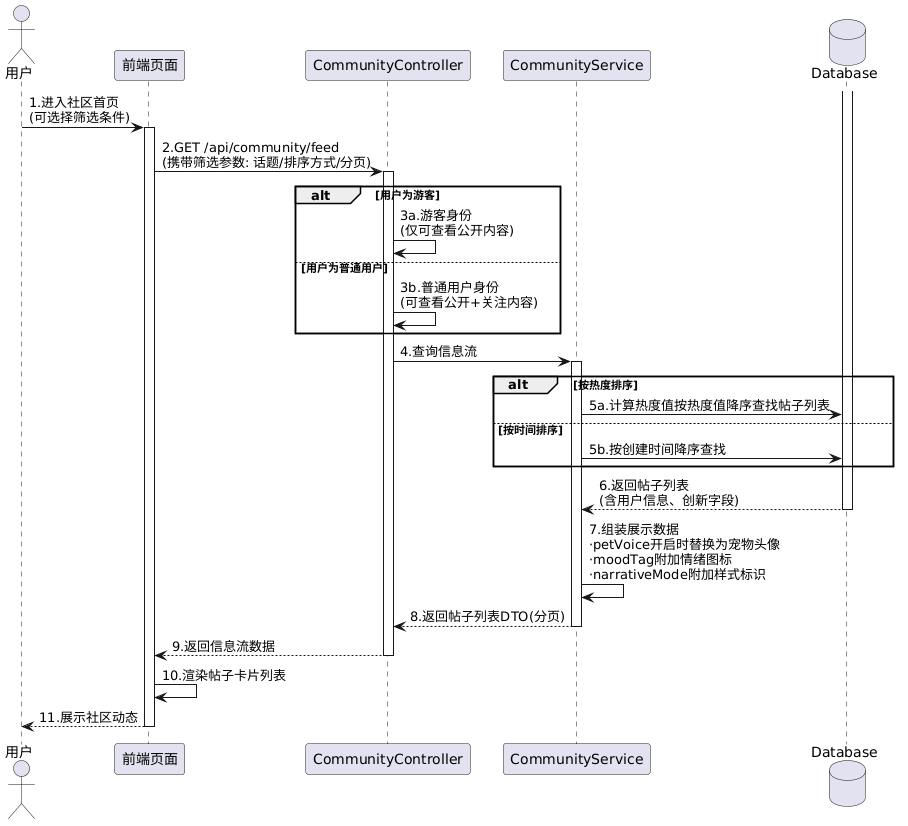

The diagram above was rendered by PlantUML. Its source (embedded in the PNG):
@startuml
actor 用户
participant 前端页面
participant CommunityController
participant CommunityService
database Database

用户 -> 前端页面: 1.进入社区首页\n(可选择筛选条件)
activate 前端页面

前端页面 -> CommunityController: 2.GET /api/community/feed\n(携带筛选参数: 话题/排序方式/分页)
activate CommunityController

alt 用户为游客
    CommunityController -> CommunityController: 3a.游客身份\n(仅可查看公开内容)
else 用户为普通用户
    CommunityController -> CommunityController: 3b.普通用户身份\n(可查看公开+关注内容)
end

CommunityController -> CommunityService: 4.查询信息流
activate CommunityService

alt 按热度排序
    CommunityService -> Database: 5a.计算热度值按热度值降序查找帖子列表
else 按时间排序
    CommunityService -> Database: 5b.按创建时间降序查找
end

activate Database
Database --> CommunityService: 6.返回帖子列表\n(含用户信息、创新字段)
deactivate Database

CommunityService -> CommunityService: 7.组装展示数据\n·petVoice开启时替换为宠物头像\n·moodTag附加情绪图标\n·narrativeMode附加样式标识

CommunityService --> CommunityController: 8.返回帖子列表DTO(分页)
deactivate CommunityService

CommunityController --> 前端页面: 9.返回信息流数据
deactivate CommunityController

前端页面 -> 前端页面: 10.渲染帖子卡片列表
前端页面 --> 用户: 11.展示社区动态
deactivate 前端页面
@enduml